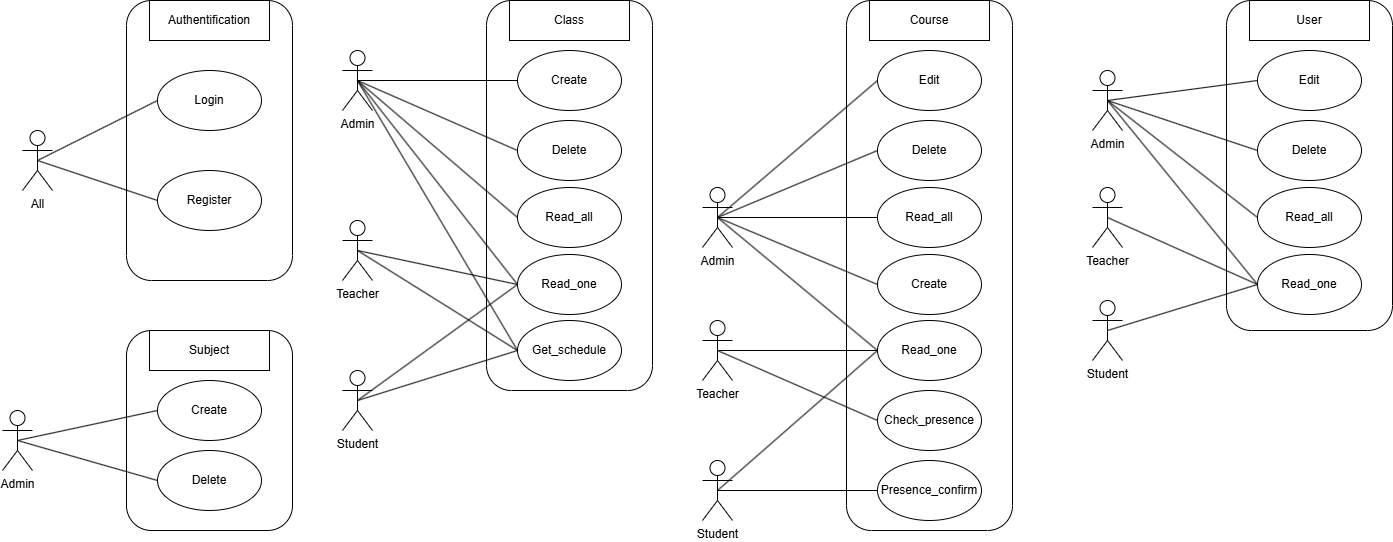

The diagram above was exported from draw.io. Its source (the exported page's mxGraphModel, read from the mxfile embedded in the PNG):
<mxGraphModel dx="2329" dy="985" grid="1" gridSize="10" guides="1" tooltips="1" connect="1" arrows="1" fold="1" page="1" pageScale="1" pageWidth="827" pageHeight="1169" math="0" shadow="0">
  <root>
    <mxCell id="0" />
    <mxCell id="1" parent="0" />
    <mxCell id="u6dEMPjHoLvMYsB3mGp0-1" value="All&lt;div&gt;&lt;br&gt;&lt;/div&gt;" style="shape=umlActor;verticalLabelPosition=bottom;verticalAlign=top;html=1;outlineConnect=0;" vertex="1" parent="1">
      <mxGeometry x="50" y="150" width="30" height="60" as="geometry" />
    </mxCell>
    <mxCell id="u6dEMPjHoLvMYsB3mGp0-2" value="" style="rounded=1;whiteSpace=wrap;html=1;" vertex="1" parent="1">
      <mxGeometry x="154" y="20" width="166" height="280" as="geometry" />
    </mxCell>
    <mxCell id="u6dEMPjHoLvMYsB3mGp0-3" value="Register" style="ellipse;whiteSpace=wrap;html=1;" vertex="1" parent="1">
      <mxGeometry x="185" y="190" width="104" height="60" as="geometry" />
    </mxCell>
    <mxCell id="u6dEMPjHoLvMYsB3mGp0-4" value="Authentification" style="rounded=0;whiteSpace=wrap;html=1;" vertex="1" parent="1">
      <mxGeometry x="177" y="20" width="120" height="40" as="geometry" />
    </mxCell>
    <mxCell id="u6dEMPjHoLvMYsB3mGp0-5" value="Login" style="ellipse;whiteSpace=wrap;html=1;" vertex="1" parent="1">
      <mxGeometry x="185" y="90" width="104" height="60" as="geometry" />
    </mxCell>
    <mxCell id="u6dEMPjHoLvMYsB3mGp0-6" value="" style="endArrow=none;html=1;rounded=0;exitX=0.5;exitY=0.5;exitDx=0;exitDy=0;exitPerimeter=0;entryX=0;entryY=0.5;entryDx=0;entryDy=0;" edge="1" parent="1" source="u6dEMPjHoLvMYsB3mGp0-1" target="u6dEMPjHoLvMYsB3mGp0-3">
      <mxGeometry width="50" height="50" relative="1" as="geometry">
        <mxPoint x="250" y="250" as="sourcePoint" />
        <mxPoint x="300" y="200" as="targetPoint" />
      </mxGeometry>
    </mxCell>
    <mxCell id="u6dEMPjHoLvMYsB3mGp0-7" value="" style="endArrow=none;html=1;rounded=0;exitX=0.5;exitY=0.5;exitDx=0;exitDy=0;exitPerimeter=0;entryX=0;entryY=0.5;entryDx=0;entryDy=0;" edge="1" parent="1" source="u6dEMPjHoLvMYsB3mGp0-1" target="u6dEMPjHoLvMYsB3mGp0-5">
      <mxGeometry width="50" height="50" relative="1" as="geometry">
        <mxPoint y="100" as="sourcePoint" />
        <mxPoint x="50" y="50" as="targetPoint" />
      </mxGeometry>
    </mxCell>
    <mxCell id="u6dEMPjHoLvMYsB3mGp0-8" value="&lt;div&gt;Admin&lt;/div&gt;" style="shape=umlActor;verticalLabelPosition=bottom;verticalAlign=top;html=1;outlineConnect=0;" vertex="1" parent="1">
      <mxGeometry x="370" y="70" width="30" height="60" as="geometry" />
    </mxCell>
    <mxCell id="u6dEMPjHoLvMYsB3mGp0-9" value="" style="rounded=1;whiteSpace=wrap;html=1;" vertex="1" parent="1">
      <mxGeometry x="514" y="20" width="166" height="390" as="geometry" />
    </mxCell>
    <mxCell id="u6dEMPjHoLvMYsB3mGp0-10" value="Delete" style="ellipse;whiteSpace=wrap;html=1;" vertex="1" parent="1">
      <mxGeometry x="545" y="140" width="104" height="60" as="geometry" />
    </mxCell>
    <mxCell id="u6dEMPjHoLvMYsB3mGp0-11" value="Class" style="rounded=0;whiteSpace=wrap;html=1;" vertex="1" parent="1">
      <mxGeometry x="537" y="20" width="120" height="40" as="geometry" />
    </mxCell>
    <mxCell id="u6dEMPjHoLvMYsB3mGp0-12" value="Create" style="ellipse;whiteSpace=wrap;html=1;" vertex="1" parent="1">
      <mxGeometry x="545" y="70" width="104" height="60" as="geometry" />
    </mxCell>
    <mxCell id="u6dEMPjHoLvMYsB3mGp0-13" value="" style="endArrow=none;html=1;rounded=0;exitX=0.5;exitY=0.5;exitDx=0;exitDy=0;exitPerimeter=0;entryX=0;entryY=0.5;entryDx=0;entryDy=0;" edge="1" parent="1" source="u6dEMPjHoLvMYsB3mGp0-8" target="u6dEMPjHoLvMYsB3mGp0-10">
      <mxGeometry width="50" height="50" relative="1" as="geometry">
        <mxPoint x="610" y="250" as="sourcePoint" />
        <mxPoint x="660" y="200" as="targetPoint" />
      </mxGeometry>
    </mxCell>
    <mxCell id="u6dEMPjHoLvMYsB3mGp0-14" value="" style="endArrow=none;html=1;rounded=0;exitX=0.5;exitY=0.5;exitDx=0;exitDy=0;exitPerimeter=0;entryX=0;entryY=0.5;entryDx=0;entryDy=0;" edge="1" parent="1" source="u6dEMPjHoLvMYsB3mGp0-8" target="u6dEMPjHoLvMYsB3mGp0-12">
      <mxGeometry width="50" height="50" relative="1" as="geometry">
        <mxPoint x="360" y="100" as="sourcePoint" />
        <mxPoint x="410" y="50" as="targetPoint" />
      </mxGeometry>
    </mxCell>
    <mxCell id="u6dEMPjHoLvMYsB3mGp0-15" value="Read_all" style="ellipse;whiteSpace=wrap;html=1;" vertex="1" parent="1">
      <mxGeometry x="545" y="207" width="104" height="60" as="geometry" />
    </mxCell>
    <mxCell id="u6dEMPjHoLvMYsB3mGp0-16" value="" style="endArrow=none;html=1;rounded=0;exitX=0.5;exitY=0.5;exitDx=0;exitDy=0;exitPerimeter=0;entryX=0;entryY=0.5;entryDx=0;entryDy=0;" edge="1" parent="1" source="u6dEMPjHoLvMYsB3mGp0-8" target="u6dEMPjHoLvMYsB3mGp0-15">
      <mxGeometry width="50" height="50" relative="1" as="geometry">
        <mxPoint x="610" y="250" as="sourcePoint" />
        <mxPoint x="660" y="200" as="targetPoint" />
      </mxGeometry>
    </mxCell>
    <mxCell id="u6dEMPjHoLvMYsB3mGp0-17" value="&lt;div&gt;Teacher&lt;/div&gt;" style="shape=umlActor;verticalLabelPosition=bottom;verticalAlign=top;html=1;outlineConnect=0;" vertex="1" parent="1">
      <mxGeometry x="370" y="240" width="30" height="60" as="geometry" />
    </mxCell>
    <mxCell id="u6dEMPjHoLvMYsB3mGp0-18" value="Student" style="shape=umlActor;verticalLabelPosition=bottom;verticalAlign=top;html=1;outlineConnect=0;" vertex="1" parent="1">
      <mxGeometry x="370" y="390" width="30" height="60" as="geometry" />
    </mxCell>
    <mxCell id="u6dEMPjHoLvMYsB3mGp0-19" value="Read_one" style="ellipse;whiteSpace=wrap;html=1;" vertex="1" parent="1">
      <mxGeometry x="545" y="274" width="104" height="60" as="geometry" />
    </mxCell>
    <mxCell id="u6dEMPjHoLvMYsB3mGp0-20" value="" style="endArrow=none;html=1;rounded=0;exitX=0.5;exitY=0.5;exitDx=0;exitDy=0;exitPerimeter=0;entryX=0;entryY=0.5;entryDx=0;entryDy=0;" edge="1" parent="1" source="u6dEMPjHoLvMYsB3mGp0-8" target="u6dEMPjHoLvMYsB3mGp0-19">
      <mxGeometry width="50" height="50" relative="1" as="geometry">
        <mxPoint x="440" y="324" as="sourcePoint" />
        <mxPoint x="490" y="274" as="targetPoint" />
      </mxGeometry>
    </mxCell>
    <mxCell id="u6dEMPjHoLvMYsB3mGp0-21" value="Get_schedule" style="ellipse;whiteSpace=wrap;html=1;" vertex="1" parent="1">
      <mxGeometry x="545" y="340" width="104" height="60" as="geometry" />
    </mxCell>
    <mxCell id="u6dEMPjHoLvMYsB3mGp0-22" value="" style="endArrow=none;html=1;rounded=0;exitX=0.5;exitY=0.5;exitDx=0;exitDy=0;exitPerimeter=0;entryX=0;entryY=0.5;entryDx=0;entryDy=0;" edge="1" parent="1" source="u6dEMPjHoLvMYsB3mGp0-8" target="u6dEMPjHoLvMYsB3mGp0-21">
      <mxGeometry width="50" height="50" relative="1" as="geometry">
        <mxPoint x="610" y="350" as="sourcePoint" />
        <mxPoint x="660" y="300" as="targetPoint" />
      </mxGeometry>
    </mxCell>
    <mxCell id="u6dEMPjHoLvMYsB3mGp0-23" value="" style="endArrow=none;html=1;rounded=0;exitX=0.5;exitY=0.5;exitDx=0;exitDy=0;exitPerimeter=0;entryX=0;entryY=0.5;entryDx=0;entryDy=0;" edge="1" parent="1" source="u6dEMPjHoLvMYsB3mGp0-18" target="u6dEMPjHoLvMYsB3mGp0-21">
      <mxGeometry width="50" height="50" relative="1" as="geometry">
        <mxPoint x="610" y="350" as="sourcePoint" />
        <mxPoint x="660" y="300" as="targetPoint" />
      </mxGeometry>
    </mxCell>
    <mxCell id="u6dEMPjHoLvMYsB3mGp0-24" value="" style="endArrow=none;html=1;rounded=0;exitX=0.5;exitY=0.5;exitDx=0;exitDy=0;exitPerimeter=0;entryX=0;entryY=0.5;entryDx=0;entryDy=0;" edge="1" parent="1" source="u6dEMPjHoLvMYsB3mGp0-17" target="u6dEMPjHoLvMYsB3mGp0-19">
      <mxGeometry width="50" height="50" relative="1" as="geometry">
        <mxPoint x="395" y="360" as="sourcePoint" />
        <mxPoint x="555" y="380" as="targetPoint" />
      </mxGeometry>
    </mxCell>
    <mxCell id="u6dEMPjHoLvMYsB3mGp0-25" value="" style="endArrow=none;html=1;rounded=0;exitX=0.5;exitY=0.5;exitDx=0;exitDy=0;exitPerimeter=0;entryX=0;entryY=0.5;entryDx=0;entryDy=0;" edge="1" parent="1" source="u6dEMPjHoLvMYsB3mGp0-17" target="u6dEMPjHoLvMYsB3mGp0-21">
      <mxGeometry width="50" height="50" relative="1" as="geometry">
        <mxPoint x="300" y="274" as="sourcePoint" />
        <mxPoint x="460" y="348" as="targetPoint" />
      </mxGeometry>
    </mxCell>
    <mxCell id="u6dEMPjHoLvMYsB3mGp0-26" value="" style="endArrow=none;html=1;rounded=0;exitX=0.5;exitY=0.5;exitDx=0;exitDy=0;exitPerimeter=0;entryX=0;entryY=0.5;entryDx=0;entryDy=0;" edge="1" parent="1" source="u6dEMPjHoLvMYsB3mGp0-18" target="u6dEMPjHoLvMYsB3mGp0-19">
      <mxGeometry width="50" height="50" relative="1" as="geometry">
        <mxPoint x="450" y="450" as="sourcePoint" />
        <mxPoint x="610" y="550" as="targetPoint" />
      </mxGeometry>
    </mxCell>
    <mxCell id="u6dEMPjHoLvMYsB3mGp0-27" value="&lt;div&gt;Admin&lt;/div&gt;" style="shape=umlActor;verticalLabelPosition=bottom;verticalAlign=top;html=1;outlineConnect=0;" vertex="1" parent="1">
      <mxGeometry x="730" y="207" width="30" height="60" as="geometry" />
    </mxCell>
    <mxCell id="u6dEMPjHoLvMYsB3mGp0-28" value="" style="rounded=1;whiteSpace=wrap;html=1;" vertex="1" parent="1">
      <mxGeometry x="874" y="20" width="166" height="530" as="geometry" />
    </mxCell>
    <mxCell id="u6dEMPjHoLvMYsB3mGp0-29" value="Delete" style="ellipse;whiteSpace=wrap;html=1;" vertex="1" parent="1">
      <mxGeometry x="905" y="140" width="104" height="60" as="geometry" />
    </mxCell>
    <mxCell id="u6dEMPjHoLvMYsB3mGp0-30" value="Course" style="rounded=0;whiteSpace=wrap;html=1;" vertex="1" parent="1">
      <mxGeometry x="897" y="20" width="120" height="40" as="geometry" />
    </mxCell>
    <mxCell id="u6dEMPjHoLvMYsB3mGp0-31" value="Edit" style="ellipse;whiteSpace=wrap;html=1;" vertex="1" parent="1">
      <mxGeometry x="905" y="70" width="104" height="60" as="geometry" />
    </mxCell>
    <mxCell id="u6dEMPjHoLvMYsB3mGp0-32" value="" style="endArrow=none;html=1;rounded=0;exitX=0.5;exitY=0.5;exitDx=0;exitDy=0;exitPerimeter=0;entryX=0;entryY=0.5;entryDx=0;entryDy=0;" edge="1" parent="1" source="u6dEMPjHoLvMYsB3mGp0-27" target="u6dEMPjHoLvMYsB3mGp0-29">
      <mxGeometry width="50" height="50" relative="1" as="geometry">
        <mxPoint x="970" y="250" as="sourcePoint" />
        <mxPoint x="1020" y="200" as="targetPoint" />
      </mxGeometry>
    </mxCell>
    <mxCell id="u6dEMPjHoLvMYsB3mGp0-33" value="" style="endArrow=none;html=1;rounded=0;exitX=0.5;exitY=0.5;exitDx=0;exitDy=0;exitPerimeter=0;entryX=0;entryY=0.5;entryDx=0;entryDy=0;" edge="1" parent="1" source="u6dEMPjHoLvMYsB3mGp0-27" target="u6dEMPjHoLvMYsB3mGp0-31">
      <mxGeometry width="50" height="50" relative="1" as="geometry">
        <mxPoint x="720" y="100" as="sourcePoint" />
        <mxPoint x="770" y="50" as="targetPoint" />
      </mxGeometry>
    </mxCell>
    <mxCell id="u6dEMPjHoLvMYsB3mGp0-34" value="Read_all" style="ellipse;whiteSpace=wrap;html=1;" vertex="1" parent="1">
      <mxGeometry x="905" y="207" width="104" height="60" as="geometry" />
    </mxCell>
    <mxCell id="u6dEMPjHoLvMYsB3mGp0-35" value="" style="endArrow=none;html=1;rounded=0;exitX=0.5;exitY=0.5;exitDx=0;exitDy=0;exitPerimeter=0;entryX=0;entryY=0.5;entryDx=0;entryDy=0;" edge="1" parent="1" source="u6dEMPjHoLvMYsB3mGp0-27" target="u6dEMPjHoLvMYsB3mGp0-34">
      <mxGeometry width="50" height="50" relative="1" as="geometry">
        <mxPoint x="970" y="250" as="sourcePoint" />
        <mxPoint x="1020" y="200" as="targetPoint" />
      </mxGeometry>
    </mxCell>
    <mxCell id="u6dEMPjHoLvMYsB3mGp0-36" value="Read_one" style="ellipse;whiteSpace=wrap;html=1;" vertex="1" parent="1">
      <mxGeometry x="905" y="340" width="104" height="60" as="geometry" />
    </mxCell>
    <mxCell id="u6dEMPjHoLvMYsB3mGp0-37" value="&lt;div&gt;Teacher&lt;/div&gt;" style="shape=umlActor;verticalLabelPosition=bottom;verticalAlign=top;html=1;outlineConnect=0;" vertex="1" parent="1">
      <mxGeometry x="730" y="340" width="30" height="60" as="geometry" />
    </mxCell>
    <mxCell id="u6dEMPjHoLvMYsB3mGp0-38" value="" style="endArrow=none;html=1;rounded=0;exitX=0;exitY=0.5;exitDx=0;exitDy=0;entryX=0.5;entryY=0.5;entryDx=0;entryDy=0;entryPerimeter=0;" edge="1" parent="1" source="u6dEMPjHoLvMYsB3mGp0-42" target="u6dEMPjHoLvMYsB3mGp0-37">
      <mxGeometry width="50" height="50" relative="1" as="geometry">
        <mxPoint x="970" y="250" as="sourcePoint" />
        <mxPoint x="1020" y="200" as="targetPoint" />
      </mxGeometry>
    </mxCell>
    <mxCell id="u6dEMPjHoLvMYsB3mGp0-39" value="Student" style="shape=umlActor;verticalLabelPosition=bottom;verticalAlign=top;html=1;outlineConnect=0;" vertex="1" parent="1">
      <mxGeometry x="730" y="480" width="30" height="60" as="geometry" />
    </mxCell>
    <mxCell id="u6dEMPjHoLvMYsB3mGp0-40" value="C&lt;span style=&quot;background-color: transparent; color: light-dark(rgb(0, 0, 0), rgb(255, 255, 255));&quot;&gt;reate&lt;/span&gt;" style="ellipse;whiteSpace=wrap;html=1;" vertex="1" parent="1">
      <mxGeometry x="905" y="274" width="104" height="60" as="geometry" />
    </mxCell>
    <mxCell id="u6dEMPjHoLvMYsB3mGp0-41" value="Presence_confirm" style="ellipse;whiteSpace=wrap;html=1;" vertex="1" parent="1">
      <mxGeometry x="905" y="480" width="104" height="60" as="geometry" />
    </mxCell>
    <mxCell id="u6dEMPjHoLvMYsB3mGp0-42" value="Check_presence" style="ellipse;whiteSpace=wrap;html=1;" vertex="1" parent="1">
      <mxGeometry x="905" y="410" width="104" height="60" as="geometry" />
    </mxCell>
    <mxCell id="u6dEMPjHoLvMYsB3mGp0-43" value="" style="endArrow=none;html=1;rounded=0;exitX=0.5;exitY=0.5;exitDx=0;exitDy=0;exitPerimeter=0;entryX=0;entryY=0.5;entryDx=0;entryDy=0;" edge="1" parent="1" source="u6dEMPjHoLvMYsB3mGp0-39" target="u6dEMPjHoLvMYsB3mGp0-41">
      <mxGeometry width="50" height="50" relative="1" as="geometry">
        <mxPoint x="790" y="360" as="sourcePoint" />
        <mxPoint x="840" y="310" as="targetPoint" />
      </mxGeometry>
    </mxCell>
    <mxCell id="u6dEMPjHoLvMYsB3mGp0-44" value="" style="endArrow=none;html=1;rounded=0;entryX=0.5;entryY=0.5;entryDx=0;entryDy=0;entryPerimeter=0;exitX=0;exitY=0.5;exitDx=0;exitDy=0;" edge="1" parent="1" source="u6dEMPjHoLvMYsB3mGp0-36" target="u6dEMPjHoLvMYsB3mGp0-39">
      <mxGeometry width="50" height="50" relative="1" as="geometry">
        <mxPoint x="970" y="350" as="sourcePoint" />
        <mxPoint x="1020" y="300" as="targetPoint" />
      </mxGeometry>
    </mxCell>
    <mxCell id="u6dEMPjHoLvMYsB3mGp0-45" value="" style="endArrow=none;html=1;rounded=0;exitX=0.5;exitY=0.5;exitDx=0;exitDy=0;exitPerimeter=0;entryX=0;entryY=0.5;entryDx=0;entryDy=0;" edge="1" parent="1" source="u6dEMPjHoLvMYsB3mGp0-27" target="u6dEMPjHoLvMYsB3mGp0-40">
      <mxGeometry width="50" height="50" relative="1" as="geometry">
        <mxPoint x="800" y="324" as="sourcePoint" />
        <mxPoint x="850" y="274" as="targetPoint" />
      </mxGeometry>
    </mxCell>
    <mxCell id="u6dEMPjHoLvMYsB3mGp0-46" value="" style="endArrow=none;html=1;rounded=0;exitX=0.5;exitY=0.5;exitDx=0;exitDy=0;exitPerimeter=0;entryX=0;entryY=0.5;entryDx=0;entryDy=0;" edge="1" parent="1" source="u6dEMPjHoLvMYsB3mGp0-37" target="u6dEMPjHoLvMYsB3mGp0-36">
      <mxGeometry width="50" height="50" relative="1" as="geometry">
        <mxPoint x="970" y="350" as="sourcePoint" />
        <mxPoint x="1020" y="300" as="targetPoint" />
      </mxGeometry>
    </mxCell>
    <mxCell id="u6dEMPjHoLvMYsB3mGp0-47" value="" style="endArrow=none;html=1;rounded=0;exitX=0.5;exitY=0.5;exitDx=0;exitDy=0;exitPerimeter=0;entryX=0;entryY=0.5;entryDx=0;entryDy=0;" edge="1" parent="1" source="u6dEMPjHoLvMYsB3mGp0-27" target="u6dEMPjHoLvMYsB3mGp0-36">
      <mxGeometry width="50" height="50" relative="1" as="geometry">
        <mxPoint x="970" y="350" as="sourcePoint" />
        <mxPoint x="1020" y="300" as="targetPoint" />
      </mxGeometry>
    </mxCell>
    <mxCell id="u6dEMPjHoLvMYsB3mGp0-48" value="&lt;div&gt;Admin&lt;/div&gt;" style="shape=umlActor;verticalLabelPosition=bottom;verticalAlign=top;html=1;outlineConnect=0;" vertex="1" parent="1">
      <mxGeometry x="30" y="430" width="30" height="60" as="geometry" />
    </mxCell>
    <mxCell id="u6dEMPjHoLvMYsB3mGp0-49" value="" style="rounded=1;whiteSpace=wrap;html=1;" vertex="1" parent="1">
      <mxGeometry x="154" y="350" width="166" height="200" as="geometry" />
    </mxCell>
    <mxCell id="u6dEMPjHoLvMYsB3mGp0-50" value="Delete" style="ellipse;whiteSpace=wrap;html=1;" vertex="1" parent="1">
      <mxGeometry x="185" y="470" width="104" height="60" as="geometry" />
    </mxCell>
    <mxCell id="u6dEMPjHoLvMYsB3mGp0-51" value="Subject" style="rounded=0;whiteSpace=wrap;html=1;" vertex="1" parent="1">
      <mxGeometry x="177" y="350" width="120" height="40" as="geometry" />
    </mxCell>
    <mxCell id="u6dEMPjHoLvMYsB3mGp0-52" value="Create" style="ellipse;whiteSpace=wrap;html=1;" vertex="1" parent="1">
      <mxGeometry x="185" y="400" width="104" height="60" as="geometry" />
    </mxCell>
    <mxCell id="u6dEMPjHoLvMYsB3mGp0-53" value="" style="endArrow=none;html=1;rounded=0;exitX=0.5;exitY=0.5;exitDx=0;exitDy=0;exitPerimeter=0;entryX=0;entryY=0.5;entryDx=0;entryDy=0;" edge="1" parent="1" source="u6dEMPjHoLvMYsB3mGp0-48" target="u6dEMPjHoLvMYsB3mGp0-50">
      <mxGeometry width="50" height="50" relative="1" as="geometry">
        <mxPoint x="250" y="580" as="sourcePoint" />
        <mxPoint x="300" y="530" as="targetPoint" />
      </mxGeometry>
    </mxCell>
    <mxCell id="u6dEMPjHoLvMYsB3mGp0-54" value="" style="endArrow=none;html=1;rounded=0;exitX=0.5;exitY=0.5;exitDx=0;exitDy=0;exitPerimeter=0;entryX=0;entryY=0.5;entryDx=0;entryDy=0;" edge="1" parent="1" source="u6dEMPjHoLvMYsB3mGp0-48" target="u6dEMPjHoLvMYsB3mGp0-52">
      <mxGeometry width="50" height="50" relative="1" as="geometry">
        <mxPoint x="250" y="580" as="sourcePoint" />
        <mxPoint x="300" y="530" as="targetPoint" />
      </mxGeometry>
    </mxCell>
    <mxCell id="u6dEMPjHoLvMYsB3mGp0-55" value="&lt;div&gt;Admin&lt;/div&gt;" style="shape=umlActor;verticalLabelPosition=bottom;verticalAlign=top;html=1;outlineConnect=0;" vertex="1" parent="1">
      <mxGeometry x="1120" y="90" width="30" height="60" as="geometry" />
    </mxCell>
    <mxCell id="u6dEMPjHoLvMYsB3mGp0-56" value="" style="rounded=1;whiteSpace=wrap;html=1;" vertex="1" parent="1">
      <mxGeometry x="1254" y="20" width="166" height="330" as="geometry" />
    </mxCell>
    <mxCell id="u6dEMPjHoLvMYsB3mGp0-57" value="Delete" style="ellipse;whiteSpace=wrap;html=1;" vertex="1" parent="1">
      <mxGeometry x="1285" y="140" width="104" height="60" as="geometry" />
    </mxCell>
    <mxCell id="u6dEMPjHoLvMYsB3mGp0-58" value="User" style="rounded=0;whiteSpace=wrap;html=1;" vertex="1" parent="1">
      <mxGeometry x="1277" y="20" width="120" height="40" as="geometry" />
    </mxCell>
    <mxCell id="u6dEMPjHoLvMYsB3mGp0-59" value="Edit" style="ellipse;whiteSpace=wrap;html=1;" vertex="1" parent="1">
      <mxGeometry x="1285" y="70" width="104" height="60" as="geometry" />
    </mxCell>
    <mxCell id="u6dEMPjHoLvMYsB3mGp0-60" value="" style="endArrow=none;html=1;rounded=0;exitX=0.5;exitY=0.5;exitDx=0;exitDy=0;exitPerimeter=0;entryX=0;entryY=0.5;entryDx=0;entryDy=0;" edge="1" parent="1" source="u6dEMPjHoLvMYsB3mGp0-55" target="u6dEMPjHoLvMYsB3mGp0-57">
      <mxGeometry width="50" height="50" relative="1" as="geometry">
        <mxPoint x="1350" y="250" as="sourcePoint" />
        <mxPoint x="1400" y="200" as="targetPoint" />
      </mxGeometry>
    </mxCell>
    <mxCell id="u6dEMPjHoLvMYsB3mGp0-61" value="" style="endArrow=none;html=1;rounded=0;exitX=0.5;exitY=0.5;exitDx=0;exitDy=0;exitPerimeter=0;entryX=0;entryY=0.5;entryDx=0;entryDy=0;" edge="1" parent="1" source="u6dEMPjHoLvMYsB3mGp0-55" target="u6dEMPjHoLvMYsB3mGp0-59">
      <mxGeometry width="50" height="50" relative="1" as="geometry">
        <mxPoint x="1100" y="100" as="sourcePoint" />
        <mxPoint x="1150" y="50" as="targetPoint" />
      </mxGeometry>
    </mxCell>
    <mxCell id="u6dEMPjHoLvMYsB3mGp0-62" value="Read_all" style="ellipse;whiteSpace=wrap;html=1;" vertex="1" parent="1">
      <mxGeometry x="1285" y="207" width="104" height="60" as="geometry" />
    </mxCell>
    <mxCell id="u6dEMPjHoLvMYsB3mGp0-63" value="" style="endArrow=none;html=1;rounded=0;exitX=0.5;exitY=0.5;exitDx=0;exitDy=0;exitPerimeter=0;entryX=0;entryY=0.5;entryDx=0;entryDy=0;" edge="1" parent="1" source="u6dEMPjHoLvMYsB3mGp0-55" target="u6dEMPjHoLvMYsB3mGp0-62">
      <mxGeometry width="50" height="50" relative="1" as="geometry">
        <mxPoint x="1350" y="250" as="sourcePoint" />
        <mxPoint x="1400" y="200" as="targetPoint" />
      </mxGeometry>
    </mxCell>
    <mxCell id="u6dEMPjHoLvMYsB3mGp0-64" value="Read_one" style="ellipse;whiteSpace=wrap;html=1;" vertex="1" parent="1">
      <mxGeometry x="1285" y="274" width="104" height="60" as="geometry" />
    </mxCell>
    <mxCell id="u6dEMPjHoLvMYsB3mGp0-65" value="" style="endArrow=none;html=1;rounded=0;exitX=0;exitY=0.5;exitDx=0;exitDy=0;entryX=0.5;entryY=0.5;entryDx=0;entryDy=0;entryPerimeter=0;" edge="1" parent="1" source="u6dEMPjHoLvMYsB3mGp0-64" target="u6dEMPjHoLvMYsB3mGp0-55">
      <mxGeometry width="50" height="50" relative="1" as="geometry">
        <mxPoint x="1350" y="350" as="sourcePoint" />
        <mxPoint x="1400" y="300" as="targetPoint" />
      </mxGeometry>
    </mxCell>
    <mxCell id="u6dEMPjHoLvMYsB3mGp0-66" value="&lt;div&gt;Teacher&lt;/div&gt;" style="shape=umlActor;verticalLabelPosition=bottom;verticalAlign=top;html=1;outlineConnect=0;" vertex="1" parent="1">
      <mxGeometry x="1120" y="207" width="30" height="60" as="geometry" />
    </mxCell>
    <mxCell id="u6dEMPjHoLvMYsB3mGp0-67" value="" style="endArrow=none;html=1;rounded=0;exitX=0;exitY=0.5;exitDx=0;exitDy=0;entryX=0.5;entryY=0.5;entryDx=0;entryDy=0;entryPerimeter=0;" edge="1" parent="1" source="u6dEMPjHoLvMYsB3mGp0-64" target="u6dEMPjHoLvMYsB3mGp0-66">
      <mxGeometry width="50" height="50" relative="1" as="geometry">
        <mxPoint x="1350" y="250" as="sourcePoint" />
        <mxPoint x="1400" y="200" as="targetPoint" />
      </mxGeometry>
    </mxCell>
    <mxCell id="u6dEMPjHoLvMYsB3mGp0-68" value="Student" style="shape=umlActor;verticalLabelPosition=bottom;verticalAlign=top;html=1;outlineConnect=0;" vertex="1" parent="1">
      <mxGeometry x="1120" y="320" width="30" height="60" as="geometry" />
    </mxCell>
    <mxCell id="u6dEMPjHoLvMYsB3mGp0-69" value="" style="endArrow=none;html=1;rounded=0;exitX=0.5;exitY=0.5;exitDx=0;exitDy=0;exitPerimeter=0;entryX=0;entryY=0.5;entryDx=0;entryDy=0;" edge="1" parent="1" source="u6dEMPjHoLvMYsB3mGp0-68" target="u6dEMPjHoLvMYsB3mGp0-64">
      <mxGeometry width="50" height="50" relative="1" as="geometry">
        <mxPoint x="1350" y="250" as="sourcePoint" />
        <mxPoint x="1400" y="200" as="targetPoint" />
      </mxGeometry>
    </mxCell>
  </root>
</mxGraphModel>